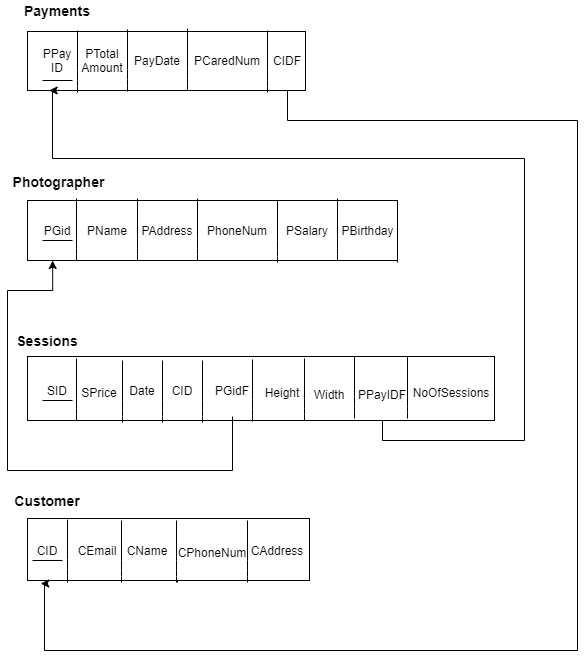

The diagram above was exported from draw.io. Its source (the exported page's mxGraphModel, read from the mxfile embedded in the PNG):
<mxGraphModel dx="1422" dy="705" grid="0" gridSize="10" guides="1" tooltips="1" connect="1" arrows="1" fold="1" page="1" pageScale="1" pageWidth="827" pageHeight="1169" math="0" shadow="0">
  <root>
    <mxCell id="0" />
    <mxCell id="1" parent="0" />
    <mxCell id="_IAHLQtwLycqcjORNCd4-1" value="Sessions" style="text;html=1;strokeColor=none;fillColor=none;align=center;verticalAlign=middle;whiteSpace=wrap;rounded=0;fontStyle=1;fontSize=14;" parent="1" vertex="1">
      <mxGeometry x="70" y="380" width="40" height="20" as="geometry" />
    </mxCell>
    <mxCell id="_IAHLQtwLycqcjORNCd4-3" value="Customer&lt;br style=&quot;font-size: 14px;&quot;&gt;" style="text;html=1;strokeColor=none;fillColor=none;align=center;verticalAlign=middle;whiteSpace=wrap;rounded=0;fontStyle=1;fontSize=14;" parent="1" vertex="1">
      <mxGeometry x="70" y="540" width="40" height="20" as="geometry" />
    </mxCell>
    <mxCell id="_IAHLQtwLycqcjORNCd4-4" value="Payments" style="text;html=1;strokeColor=none;fillColor=none;align=center;verticalAlign=middle;whiteSpace=wrap;rounded=0;fontStyle=1;fontSize=14;" parent="1" vertex="1">
      <mxGeometry x="80" y="50" width="40" height="20" as="geometry" />
    </mxCell>
    <mxCell id="_IAHLQtwLycqcjORNCd4-9" value="Photographer&lt;br style=&quot;font-size: 14px;&quot;&gt;" style="text;html=1;align=center;verticalAlign=middle;resizable=0;points=[];autosize=1;fontStyle=1;fontSize=14;" parent="1" vertex="1">
      <mxGeometry x="50" y="220" width="102" height="21" as="geometry" />
    </mxCell>
    <mxCell id="_IAHLQtwLycqcjORNCd4-13" value="" style="rounded=0;whiteSpace=wrap;html=1;" parent="1" vertex="1">
      <mxGeometry x="70" y="81" width="278" height="59" as="geometry" />
    </mxCell>
    <mxCell id="_IAHLQtwLycqcjORNCd4-14" value="" style="endArrow=none;html=1;" parent="1" edge="1">
      <mxGeometry width="50" height="50" relative="1" as="geometry">
        <mxPoint x="120" y="142" as="sourcePoint" />
        <mxPoint x="120" y="80" as="targetPoint" />
        <Array as="points">
          <mxPoint x="120" y="130" />
        </Array>
      </mxGeometry>
    </mxCell>
    <mxCell id="_IAHLQtwLycqcjORNCd4-15" value="" style="endArrow=none;html=1;" parent="1" edge="1">
      <mxGeometry width="50" height="50" relative="1" as="geometry">
        <mxPoint x="170" y="141" as="sourcePoint" />
        <mxPoint x="170" y="79" as="targetPoint" />
        <Array as="points">
          <mxPoint x="170" y="129" />
        </Array>
      </mxGeometry>
    </mxCell>
    <mxCell id="_IAHLQtwLycqcjORNCd4-16" value="PCaredNum" style="text;html=1;strokeColor=none;fillColor=none;align=center;verticalAlign=middle;whiteSpace=wrap;rounded=0;" parent="1" vertex="1">
      <mxGeometry x="250" y="100" width="40" height="20" as="geometry" />
    </mxCell>
    <mxCell id="_IAHLQtwLycqcjORNCd4-17" value="PPay ID" style="text;html=1;strokeColor=none;fillColor=none;align=center;verticalAlign=middle;whiteSpace=wrap;rounded=0;" parent="1" vertex="1">
      <mxGeometry x="80" y="100" width="40" height="20" as="geometry" />
    </mxCell>
    <mxCell id="_IAHLQtwLycqcjORNCd4-18" value="" style="endArrow=none;html=1;" parent="1" edge="1">
      <mxGeometry width="50" height="50" relative="1" as="geometry">
        <mxPoint x="85" y="130" as="sourcePoint" />
        <mxPoint x="115" y="130" as="targetPoint" />
      </mxGeometry>
    </mxCell>
    <mxCell id="_IAHLQtwLycqcjORNCd4-20" value="PayDate" style="text;html=1;strokeColor=none;fillColor=none;align=center;verticalAlign=middle;whiteSpace=wrap;rounded=0;" parent="1" vertex="1">
      <mxGeometry x="180" y="100" width="40" height="20" as="geometry" />
    </mxCell>
    <mxCell id="_IAHLQtwLycqcjORNCd4-35" value="PTotal Amount" style="text;html=1;strokeColor=none;fillColor=none;align=center;verticalAlign=middle;whiteSpace=wrap;rounded=0;" parent="1" vertex="1">
      <mxGeometry x="125" y="100" width="40" height="20" as="geometry" />
    </mxCell>
    <mxCell id="_IAHLQtwLycqcjORNCd4-37" value="" style="endArrow=none;html=1;" parent="1" edge="1">
      <mxGeometry width="50" height="50" relative="1" as="geometry">
        <mxPoint x="230" y="140" as="sourcePoint" />
        <mxPoint x="230" y="78" as="targetPoint" />
        <Array as="points">
          <mxPoint x="230" y="128" />
        </Array>
      </mxGeometry>
    </mxCell>
    <mxCell id="_IAHLQtwLycqcjORNCd4-38" value="" style="endArrow=none;html=1;" parent="1" edge="1">
      <mxGeometry width="50" height="50" relative="1" as="geometry">
        <mxPoint x="310" y="142" as="sourcePoint" />
        <mxPoint x="310" y="80" as="targetPoint" />
        <Array as="points">
          <mxPoint x="310" y="130" />
        </Array>
      </mxGeometry>
    </mxCell>
    <mxCell id="_IAHLQtwLycqcjORNCd4-139" value="" style="rounded=0;whiteSpace=wrap;html=1;" parent="1" vertex="1">
      <mxGeometry x="70" y="406" width="467" height="64" as="geometry" />
    </mxCell>
    <mxCell id="_IAHLQtwLycqcjORNCd4-140" value="" style="endArrow=none;html=1;" parent="1" edge="1">
      <mxGeometry width="50" height="50" relative="1" as="geometry">
        <mxPoint x="245" y="472" as="sourcePoint" />
        <mxPoint x="245" y="410" as="targetPoint" />
        <Array as="points">
          <mxPoint x="245" y="460" />
        </Array>
      </mxGeometry>
    </mxCell>
    <mxCell id="_IAHLQtwLycqcjORNCd4-141" value="" style="endArrow=none;html=1;" parent="1" edge="1">
      <mxGeometry width="50" height="50" relative="1" as="geometry">
        <mxPoint x="205" y="472" as="sourcePoint" />
        <mxPoint x="205" y="410" as="targetPoint" />
        <Array as="points">
          <mxPoint x="205" y="460" />
        </Array>
      </mxGeometry>
    </mxCell>
    <mxCell id="_IAHLQtwLycqcjORNCd4-142" value="" style="endArrow=none;html=1;" parent="1" edge="1">
      <mxGeometry width="50" height="50" relative="1" as="geometry">
        <mxPoint x="165" y="472" as="sourcePoint" />
        <mxPoint x="165" y="410" as="targetPoint" />
        <Array as="points">
          <mxPoint x="165" y="460" />
        </Array>
      </mxGeometry>
    </mxCell>
    <mxCell id="_IAHLQtwLycqcjORNCd4-143" value="" style="endArrow=none;html=1;" parent="1" edge="1">
      <mxGeometry width="50" height="50" relative="1" as="geometry">
        <mxPoint x="119" y="470" as="sourcePoint" />
        <mxPoint x="119" y="408" as="targetPoint" />
        <Array as="points">
          <mxPoint x="119" y="458" />
        </Array>
      </mxGeometry>
    </mxCell>
    <mxCell id="_IAHLQtwLycqcjORNCd4-144" value="SID" style="text;html=1;strokeColor=none;fillColor=none;align=center;verticalAlign=middle;whiteSpace=wrap;rounded=0;" parent="1" vertex="1">
      <mxGeometry x="80" y="430" width="40" height="20" as="geometry" />
    </mxCell>
    <mxCell id="_IAHLQtwLycqcjORNCd4-145" value="" style="endArrow=none;html=1;" parent="1" edge="1">
      <mxGeometry width="50" height="50" relative="1" as="geometry">
        <mxPoint x="85" y="450" as="sourcePoint" />
        <mxPoint x="115" y="450" as="targetPoint" />
      </mxGeometry>
    </mxCell>
    <mxCell id="_IAHLQtwLycqcjORNCd4-147" value="Date" style="text;html=1;strokeColor=none;fillColor=none;align=center;verticalAlign=middle;whiteSpace=wrap;rounded=0;" parent="1" vertex="1">
      <mxGeometry x="165" y="430" width="40" height="20" as="geometry" />
    </mxCell>
    <mxCell id="_IAHLQtwLycqcjORNCd4-148" value="CID" style="text;html=1;strokeColor=none;fillColor=none;align=center;verticalAlign=middle;whiteSpace=wrap;rounded=0;" parent="1" vertex="1">
      <mxGeometry x="205" y="430" width="40" height="20" as="geometry" />
    </mxCell>
    <mxCell id="_IAHLQtwLycqcjORNCd4-151" value="" style="endArrow=none;html=1;" parent="1" edge="1">
      <mxGeometry width="50" height="50" relative="1" as="geometry">
        <mxPoint x="220" y="632" as="sourcePoint" />
        <mxPoint x="220" y="570" as="targetPoint" />
        <Array as="points">
          <mxPoint x="220" y="620" />
        </Array>
      </mxGeometry>
    </mxCell>
    <mxCell id="_IAHLQtwLycqcjORNCd4-152" value="" style="endArrow=none;html=1;" parent="1" edge="1">
      <mxGeometry width="50" height="50" relative="1" as="geometry">
        <mxPoint x="110" y="632" as="sourcePoint" />
        <mxPoint x="110" y="570" as="targetPoint" />
        <Array as="points">
          <mxPoint x="110" y="620" />
        </Array>
      </mxGeometry>
    </mxCell>
    <mxCell id="_IAHLQtwLycqcjORNCd4-154" value="" style="rounded=0;whiteSpace=wrap;html=1;" parent="1" vertex="1">
      <mxGeometry x="70" y="568" width="282" height="62" as="geometry" />
    </mxCell>
    <mxCell id="_IAHLQtwLycqcjORNCd4-155" value="CEmail" style="text;html=1;strokeColor=none;fillColor=none;align=center;verticalAlign=middle;whiteSpace=wrap;rounded=0;" parent="1" vertex="1">
      <mxGeometry x="120" y="590" width="40" height="20" as="geometry" />
    </mxCell>
    <mxCell id="_IAHLQtwLycqcjORNCd4-156" value="CID" style="text;html=1;strokeColor=none;fillColor=none;align=center;verticalAlign=middle;whiteSpace=wrap;rounded=0;" parent="1" vertex="1">
      <mxGeometry x="70" y="590" width="40" height="20" as="geometry" />
    </mxCell>
    <mxCell id="_IAHLQtwLycqcjORNCd4-157" value="" style="endArrow=none;html=1;" parent="1" edge="1">
      <mxGeometry width="50" height="50" relative="1" as="geometry">
        <mxPoint x="75" y="610" as="sourcePoint" />
        <mxPoint x="105" y="610" as="targetPoint" />
      </mxGeometry>
    </mxCell>
    <mxCell id="_IAHLQtwLycqcjORNCd4-158" value="" style="endArrow=none;html=1;" parent="1" edge="1">
      <mxGeometry width="50" height="50" relative="1" as="geometry">
        <mxPoint x="164" y="632" as="sourcePoint" />
        <mxPoint x="164" y="570" as="targetPoint" />
        <Array as="points">
          <mxPoint x="164" y="620" />
        </Array>
      </mxGeometry>
    </mxCell>
    <mxCell id="_IAHLQtwLycqcjORNCd4-159" value="" style="endArrow=none;html=1;" parent="1" edge="1">
      <mxGeometry width="50" height="50" relative="1" as="geometry">
        <mxPoint x="110" y="631" as="sourcePoint" />
        <mxPoint x="110" y="569" as="targetPoint" />
        <Array as="points">
          <mxPoint x="110" y="619" />
        </Array>
      </mxGeometry>
    </mxCell>
    <mxCell id="_IAHLQtwLycqcjORNCd4-160" value="CPhoneNum" style="text;html=1;strokeColor=none;fillColor=none;align=center;verticalAlign=middle;whiteSpace=wrap;rounded=0;" parent="1" vertex="1">
      <mxGeometry x="235" y="592" width="40" height="20" as="geometry" />
    </mxCell>
    <mxCell id="_IAHLQtwLycqcjORNCd4-161" value="CAddress&lt;br&gt;" style="text;html=1;strokeColor=none;fillColor=none;align=center;verticalAlign=middle;whiteSpace=wrap;rounded=0;" parent="1" vertex="1">
      <mxGeometry x="300" y="590" width="40" height="20" as="geometry" />
    </mxCell>
    <mxCell id="_IAHLQtwLycqcjORNCd4-163" value="CName" style="text;html=1;strokeColor=none;fillColor=none;align=center;verticalAlign=middle;whiteSpace=wrap;rounded=0;" parent="1" vertex="1">
      <mxGeometry x="170" y="590" width="40" height="20" as="geometry" />
    </mxCell>
    <mxCell id="_IAHLQtwLycqcjORNCd4-165" value="" style="endArrow=none;html=1;" parent="1" edge="1">
      <mxGeometry width="50" height="50" relative="1" as="geometry">
        <mxPoint x="290" y="632" as="sourcePoint" />
        <mxPoint x="290" y="570" as="targetPoint" />
        <Array as="points">
          <mxPoint x="290" y="620" />
        </Array>
      </mxGeometry>
    </mxCell>
    <mxCell id="_IAHLQtwLycqcjORNCd4-166" value="" style="endArrow=none;html=1;" parent="1" edge="1">
      <mxGeometry width="50" height="50" relative="1" as="geometry">
        <mxPoint x="219" y="632" as="sourcePoint" />
        <mxPoint x="219" y="570" as="targetPoint" />
        <Array as="points">
          <mxPoint x="219" y="620" />
        </Array>
      </mxGeometry>
    </mxCell>
    <mxCell id="_IAHLQtwLycqcjORNCd4-169" value="" style="endArrow=none;html=1;" parent="1" edge="1">
      <mxGeometry width="50" height="50" relative="1" as="geometry">
        <mxPoint x="347" y="470" as="sourcePoint" />
        <mxPoint x="347" y="408" as="targetPoint" />
        <Array as="points">
          <mxPoint x="347" y="458" />
        </Array>
      </mxGeometry>
    </mxCell>
    <mxCell id="_IAHLQtwLycqcjORNCd4-197" style="edgeStyle=orthogonalEdgeStyle;rounded=0;orthogonalLoop=1;jettySize=auto;html=1;entryX=0.068;entryY=1;entryDx=0;entryDy=0;entryPerimeter=0;" parent="1" target="_IAHLQtwLycqcjORNCd4-178" edge="1">
      <mxGeometry relative="1" as="geometry">
        <mxPoint x="100" y="320" as="targetPoint" />
        <mxPoint x="275" y="466" as="sourcePoint" />
        <Array as="points">
          <mxPoint x="275" y="520" />
          <mxPoint x="50" y="520" />
          <mxPoint x="50" y="340" />
          <mxPoint x="95" y="340" />
        </Array>
      </mxGeometry>
    </mxCell>
    <mxCell id="_IAHLQtwLycqcjORNCd4-171" value="PGidF" style="text;html=1;strokeColor=none;fillColor=none;align=center;verticalAlign=middle;whiteSpace=wrap;rounded=0;" parent="1" vertex="1">
      <mxGeometry x="255" y="430" width="40" height="20" as="geometry" />
    </mxCell>
    <mxCell id="_IAHLQtwLycqcjORNCd4-172" value="" style="endArrow=none;html=1;" parent="1" edge="1">
      <mxGeometry width="50" height="50" relative="1" as="geometry">
        <mxPoint x="295" y="471" as="sourcePoint" />
        <mxPoint x="295" y="409" as="targetPoint" />
        <Array as="points">
          <mxPoint x="295" y="459" />
        </Array>
      </mxGeometry>
    </mxCell>
    <mxCell id="_IAHLQtwLycqcjORNCd4-195" style="edgeStyle=orthogonalEdgeStyle;rounded=0;orthogonalLoop=1;jettySize=auto;html=1;entryX=0.047;entryY=1.05;entryDx=0;entryDy=0;entryPerimeter=0;" parent="1" target="_IAHLQtwLycqcjORNCd4-154" edge="1">
      <mxGeometry relative="1" as="geometry">
        <mxPoint x="90" y="700" as="targetPoint" />
        <mxPoint x="330" y="140" as="sourcePoint" />
        <Array as="points">
          <mxPoint x="330" y="170" />
          <mxPoint x="620" y="170" />
          <mxPoint x="620" y="700" />
          <mxPoint x="87" y="700" />
          <mxPoint x="87" y="633" />
        </Array>
      </mxGeometry>
    </mxCell>
    <mxCell id="_IAHLQtwLycqcjORNCd4-176" value="CIDF" style="text;html=1;strokeColor=none;fillColor=none;align=center;verticalAlign=middle;whiteSpace=wrap;rounded=0;" parent="1" vertex="1">
      <mxGeometry x="310" y="100" width="40" height="20" as="geometry" />
    </mxCell>
    <mxCell id="_IAHLQtwLycqcjORNCd4-198" style="edgeStyle=orthogonalEdgeStyle;rounded=0;orthogonalLoop=1;jettySize=auto;html=1;entryX=0.078;entryY=1;entryDx=0;entryDy=0;entryPerimeter=0;" parent="1" target="_IAHLQtwLycqcjORNCd4-13" edge="1">
      <mxGeometry relative="1" as="geometry">
        <mxPoint x="95" y="160" as="targetPoint" />
        <mxPoint x="340" y="470" as="sourcePoint" />
        <Array as="points">
          <mxPoint x="425" y="470" />
          <mxPoint x="425" y="490" />
          <mxPoint x="567" y="490" />
          <mxPoint x="567" y="208" />
          <mxPoint x="95" y="208" />
        </Array>
      </mxGeometry>
    </mxCell>
    <mxCell id="_IAHLQtwLycqcjORNCd4-177" value="Height" style="text;html=1;strokeColor=none;fillColor=none;align=center;verticalAlign=middle;whiteSpace=wrap;rounded=0;" parent="1" vertex="1">
      <mxGeometry x="305" y="432" width="40" height="20" as="geometry" />
    </mxCell>
    <mxCell id="_IAHLQtwLycqcjORNCd4-178" value="" style="rounded=0;whiteSpace=wrap;html=1;" parent="1" vertex="1">
      <mxGeometry x="70" y="250" width="370" height="60" as="geometry" />
    </mxCell>
    <mxCell id="_IAHLQtwLycqcjORNCd4-179" value="PGid" style="text;html=1;strokeColor=none;fillColor=none;align=center;verticalAlign=middle;whiteSpace=wrap;rounded=0;" parent="1" vertex="1">
      <mxGeometry x="80" y="270" width="40" height="20" as="geometry" />
    </mxCell>
    <mxCell id="_IAHLQtwLycqcjORNCd4-180" value="" style="endArrow=none;html=1;" parent="1" edge="1">
      <mxGeometry width="50" height="50" relative="1" as="geometry">
        <mxPoint x="119" y="310" as="sourcePoint" />
        <mxPoint x="119" y="248" as="targetPoint" />
        <Array as="points">
          <mxPoint x="119" y="298" />
        </Array>
      </mxGeometry>
    </mxCell>
    <mxCell id="_IAHLQtwLycqcjORNCd4-181" value="" style="endArrow=none;html=1;" parent="1" edge="1">
      <mxGeometry width="50" height="50" relative="1" as="geometry">
        <mxPoint x="380" y="310" as="sourcePoint" />
        <mxPoint x="380" y="248" as="targetPoint" />
        <Array as="points">
          <mxPoint x="380" y="298" />
        </Array>
      </mxGeometry>
    </mxCell>
    <mxCell id="_IAHLQtwLycqcjORNCd4-182" value="PName&lt;br&gt;" style="text;html=1;strokeColor=none;fillColor=none;align=center;verticalAlign=middle;whiteSpace=wrap;rounded=0;" parent="1" vertex="1">
      <mxGeometry x="125" y="270" width="50" height="20" as="geometry" />
    </mxCell>
    <mxCell id="_IAHLQtwLycqcjORNCd4-183" value="PhoneNum" style="text;html=1;strokeColor=none;fillColor=none;align=center;verticalAlign=middle;whiteSpace=wrap;rounded=0;" parent="1" vertex="1">
      <mxGeometry x="260" y="270" width="40" height="20" as="geometry" />
    </mxCell>
    <mxCell id="_IAHLQtwLycqcjORNCd4-184" value="PAddress" style="text;html=1;strokeColor=none;fillColor=none;align=center;verticalAlign=middle;whiteSpace=wrap;rounded=0;" parent="1" vertex="1">
      <mxGeometry x="190" y="270" width="40" height="20" as="geometry" />
    </mxCell>
    <mxCell id="_IAHLQtwLycqcjORNCd4-185" value="" style="endArrow=none;html=1;" parent="1" edge="1">
      <mxGeometry width="50" height="50" relative="1" as="geometry">
        <mxPoint x="85" y="290" as="sourcePoint" />
        <mxPoint x="115" y="290" as="targetPoint" />
      </mxGeometry>
    </mxCell>
    <mxCell id="_IAHLQtwLycqcjORNCd4-186" value="" style="endArrow=none;html=1;" parent="1" edge="1">
      <mxGeometry width="50" height="50" relative="1" as="geometry">
        <mxPoint x="180" y="310" as="sourcePoint" />
        <mxPoint x="180" y="248" as="targetPoint" />
        <Array as="points">
          <mxPoint x="180" y="298" />
        </Array>
      </mxGeometry>
    </mxCell>
    <mxCell id="_IAHLQtwLycqcjORNCd4-187" value="" style="endArrow=none;html=1;" parent="1" edge="1">
      <mxGeometry width="50" height="50" relative="1" as="geometry">
        <mxPoint x="240" y="310" as="sourcePoint" />
        <mxPoint x="240" y="248" as="targetPoint" />
        <Array as="points">
          <mxPoint x="240" y="298" />
        </Array>
      </mxGeometry>
    </mxCell>
    <mxCell id="_IAHLQtwLycqcjORNCd4-188" value="PSalary" style="text;html=1;strokeColor=none;fillColor=none;align=center;verticalAlign=middle;whiteSpace=wrap;rounded=0;" parent="1" vertex="1">
      <mxGeometry x="330" y="270" width="40" height="20" as="geometry" />
    </mxCell>
    <mxCell id="_IAHLQtwLycqcjORNCd4-189" value="PBirthday" style="text;html=1;align=center;verticalAlign=middle;resizable=0;points=[];autosize=1;" parent="1" vertex="1">
      <mxGeometry x="375" y="270" width="70" height="20" as="geometry" />
    </mxCell>
    <mxCell id="_IAHLQtwLycqcjORNCd4-190" value="" style="endArrow=none;html=1;" parent="1" edge="1">
      <mxGeometry width="50" height="50" relative="1" as="geometry">
        <mxPoint x="320" y="312" as="sourcePoint" />
        <mxPoint x="320" y="250" as="targetPoint" />
        <Array as="points">
          <mxPoint x="320" y="300" />
        </Array>
      </mxGeometry>
    </mxCell>
    <mxCell id="_IAHLQtwLycqcjORNCd4-191" value="" style="endArrow=none;html=1;" parent="1" edge="1">
      <mxGeometry width="50" height="50" relative="1" as="geometry">
        <mxPoint x="440" y="312" as="sourcePoint" />
        <mxPoint x="440" y="250" as="targetPoint" />
        <Array as="points">
          <mxPoint x="440" y="300" />
        </Array>
      </mxGeometry>
    </mxCell>
    <mxCell id="8xh7-Po7ac0i9MeG2Di1-4" value="SPrice" style="text;html=1;strokeColor=none;fillColor=none;align=center;verticalAlign=middle;whiteSpace=wrap;rounded=0;" vertex="1" parent="1">
      <mxGeometry x="122" y="432" width="40" height="20" as="geometry" />
    </mxCell>
    <mxCell id="8xh7-Po7ac0i9MeG2Di1-9" value="" style="endArrow=none;html=1;" edge="1" parent="1">
      <mxGeometry width="50" height="50" relative="1" as="geometry">
        <mxPoint x="397" y="468" as="sourcePoint" />
        <mxPoint x="397" y="406" as="targetPoint" />
        <Array as="points">
          <mxPoint x="397" y="456" />
        </Array>
      </mxGeometry>
    </mxCell>
    <mxCell id="8xh7-Po7ac0i9MeG2Di1-10" value="Width" style="text;html=1;strokeColor=none;fillColor=none;align=center;verticalAlign=middle;whiteSpace=wrap;rounded=0;" vertex="1" parent="1">
      <mxGeometry x="352" y="434" width="40" height="20" as="geometry" />
    </mxCell>
    <mxCell id="8xh7-Po7ac0i9MeG2Di1-11" value="PPayIDF" style="text;html=1;strokeColor=none;fillColor=none;align=center;verticalAlign=middle;whiteSpace=wrap;rounded=0;" vertex="1" parent="1">
      <mxGeometry x="405" y="434" width="40" height="20" as="geometry" />
    </mxCell>
    <mxCell id="8xh7-Po7ac0i9MeG2Di1-15" value="" style="endArrow=none;html=1;" edge="1" parent="1">
      <mxGeometry width="50" height="50" relative="1" as="geometry">
        <mxPoint x="450" y="468" as="sourcePoint" />
        <mxPoint x="450" y="406" as="targetPoint" />
        <Array as="points">
          <mxPoint x="450" y="456" />
        </Array>
      </mxGeometry>
    </mxCell>
    <mxCell id="8xh7-Po7ac0i9MeG2Di1-16" value="NoOfSessions" style="text;html=1;strokeColor=none;fillColor=none;align=center;verticalAlign=middle;whiteSpace=wrap;rounded=0;" vertex="1" parent="1">
      <mxGeometry x="474" y="432" width="40" height="20" as="geometry" />
    </mxCell>
  </root>
</mxGraphModel>